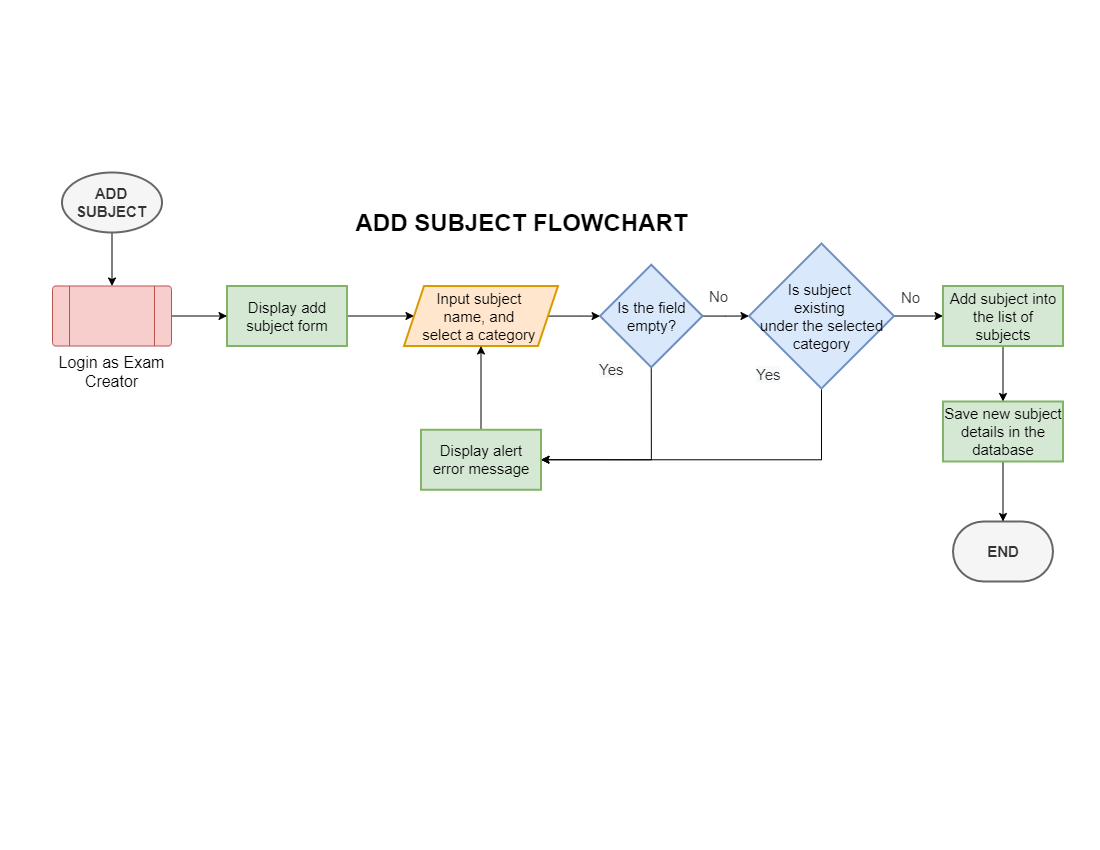

The diagram above was exported from draw.io. Its source (the exported page's mxGraphModel, read from the mxfile embedded in the PNG):
<mxGraphModel dx="1634" dy="607" grid="0" gridSize="10" guides="1" tooltips="1" connect="1" arrows="1" fold="1" page="1" pageScale="1" pageWidth="1100" pageHeight="850" math="0" shadow="0">
  <root>
    <mxCell id="0" />
    <mxCell id="1" parent="0" />
    <mxCell id="wv0jCr2z9wQLp55mm1_w-3" value="" style="edgeStyle=orthogonalEdgeStyle;rounded=0;orthogonalLoop=1;jettySize=auto;html=1;fontSize=16;" edge="1" parent="1" source="k5l_Ae_M9PTBE1ePM1OM-2" target="wv0jCr2z9wQLp55mm1_w-1">
      <mxGeometry relative="1" as="geometry" />
    </mxCell>
    <mxCell id="k5l_Ae_M9PTBE1ePM1OM-2" value="&lt;b&gt;ADD SUBJECT&lt;/b&gt;" style="strokeWidth=2;html=1;shape=mxgraph.flowchart.start_1;whiteSpace=wrap;fontSize=15;fillColor=#f5f5f5;fontColor=#333333;strokeColor=#666666;" vertex="1" parent="1">
      <mxGeometry x="61.5" y="172" width="100" height="60" as="geometry" />
    </mxCell>
    <mxCell id="k5l_Ae_M9PTBE1ePM1OM-3" value="" style="edgeStyle=orthogonalEdgeStyle;rounded=0;orthogonalLoop=1;jettySize=auto;html=1;fontSize=16;" edge="1" parent="1" source="k5l_Ae_M9PTBE1ePM1OM-4" target="k5l_Ae_M9PTBE1ePM1OM-6">
      <mxGeometry relative="1" as="geometry" />
    </mxCell>
    <mxCell id="k5l_Ae_M9PTBE1ePM1OM-4" value="Display add subject form" style="whiteSpace=wrap;html=1;fontSize=15;fillColor=#d5e8d4;strokeColor=#82b366;strokeWidth=2;" vertex="1" parent="1">
      <mxGeometry x="226.5" y="285.5" width="120" height="60" as="geometry" />
    </mxCell>
    <mxCell id="k5l_Ae_M9PTBE1ePM1OM-5" value="" style="edgeStyle=orthogonalEdgeStyle;rounded=0;orthogonalLoop=1;jettySize=auto;html=1;fontSize=16;" edge="1" parent="1" source="k5l_Ae_M9PTBE1ePM1OM-6" target="k5l_Ae_M9PTBE1ePM1OM-9">
      <mxGeometry relative="1" as="geometry" />
    </mxCell>
    <mxCell id="k5l_Ae_M9PTBE1ePM1OM-6" value="Input subject &lt;br&gt;name, and &lt;br&gt;select a category&amp;nbsp;" style="shape=parallelogram;perimeter=parallelogramPerimeter;whiteSpace=wrap;html=1;fixedSize=1;fontSize=15;fillColor=#ffe6cc;strokeColor=#d79b00;strokeWidth=2;" vertex="1" parent="1">
      <mxGeometry x="403.5" y="285.5" width="154" height="60" as="geometry" />
    </mxCell>
    <mxCell id="k5l_Ae_M9PTBE1ePM1OM-7" style="edgeStyle=orthogonalEdgeStyle;rounded=0;orthogonalLoop=1;jettySize=auto;html=1;entryX=0;entryY=0.5;entryDx=0;entryDy=0;fontSize=16;" edge="1" parent="1" source="k5l_Ae_M9PTBE1ePM1OM-9" target="k5l_Ae_M9PTBE1ePM1OM-14">
      <mxGeometry relative="1" as="geometry" />
    </mxCell>
    <mxCell id="k5l_Ae_M9PTBE1ePM1OM-8" style="edgeStyle=orthogonalEdgeStyle;rounded=0;orthogonalLoop=1;jettySize=auto;html=1;exitX=0.5;exitY=1;exitDx=0;exitDy=0;entryX=1;entryY=0.5;entryDx=0;entryDy=0;fontSize=16;" edge="1" parent="1" source="k5l_Ae_M9PTBE1ePM1OM-9" target="k5l_Ae_M9PTBE1ePM1OM-11">
      <mxGeometry relative="1" as="geometry" />
    </mxCell>
    <mxCell id="k5l_Ae_M9PTBE1ePM1OM-9" value="Is the field empty?" style="rhombus;whiteSpace=wrap;html=1;fontSize=15;fillColor=#dae8fc;strokeColor=#6c8ebf;strokeWidth=2;" vertex="1" parent="1">
      <mxGeometry x="599.5" y="264.25" width="102.5" height="102.5" as="geometry" />
    </mxCell>
    <mxCell id="k5l_Ae_M9PTBE1ePM1OM-10" style="edgeStyle=orthogonalEdgeStyle;rounded=0;orthogonalLoop=1;jettySize=auto;html=1;entryX=0.5;entryY=1;entryDx=0;entryDy=0;fontSize=16;" edge="1" parent="1" source="k5l_Ae_M9PTBE1ePM1OM-11" target="k5l_Ae_M9PTBE1ePM1OM-6">
      <mxGeometry relative="1" as="geometry" />
    </mxCell>
    <mxCell id="k5l_Ae_M9PTBE1ePM1OM-11" value="Display alert error message" style="whiteSpace=wrap;html=1;fontSize=15;fillColor=#d5e8d4;strokeColor=#82b366;strokeWidth=2;" vertex="1" parent="1">
      <mxGeometry x="420.5" y="429.25" width="120" height="60" as="geometry" />
    </mxCell>
    <mxCell id="k5l_Ae_M9PTBE1ePM1OM-12" style="edgeStyle=orthogonalEdgeStyle;rounded=0;orthogonalLoop=1;jettySize=auto;html=1;exitX=0.5;exitY=1;exitDx=0;exitDy=0;entryX=1;entryY=0.5;entryDx=0;entryDy=0;fontSize=16;" edge="1" parent="1" source="k5l_Ae_M9PTBE1ePM1OM-14" target="k5l_Ae_M9PTBE1ePM1OM-11">
      <mxGeometry relative="1" as="geometry" />
    </mxCell>
    <mxCell id="k5l_Ae_M9PTBE1ePM1OM-20" value="" style="edgeStyle=orthogonalEdgeStyle;rounded=0;orthogonalLoop=1;jettySize=auto;html=1;fontSize=16;" edge="1" parent="1" source="k5l_Ae_M9PTBE1ePM1OM-14" target="k5l_Ae_M9PTBE1ePM1OM-18">
      <mxGeometry relative="1" as="geometry" />
    </mxCell>
    <mxCell id="k5l_Ae_M9PTBE1ePM1OM-14" value="Is&amp;nbsp;subject &lt;br&gt;existing &lt;br&gt;under the selected category" style="rhombus;whiteSpace=wrap;html=1;fontSize=15;fillColor=#dae8fc;strokeColor=#6c8ebf;strokeWidth=2;" vertex="1" parent="1">
      <mxGeometry x="748.5" y="243" width="145" height="145" as="geometry" />
    </mxCell>
    <mxCell id="k5l_Ae_M9PTBE1ePM1OM-15" value="&lt;span style=&quot;color: rgb(51, 51, 51); font-family: Helvetica; font-size: 15px; font-style: normal; font-variant-ligatures: normal; font-variant-caps: normal; font-weight: 400; letter-spacing: normal; orphans: 2; text-align: center; text-indent: 0px; text-transform: none; widows: 2; word-spacing: 0px; -webkit-text-stroke-width: 0px; background-color: rgb(248, 249, 250); text-decoration-thickness: initial; text-decoration-style: initial; text-decoration-color: initial; float: none; display: inline !important;&quot;&gt;Yes&lt;/span&gt;" style="text;whiteSpace=wrap;html=1;fontSize=15;" vertex="1" parent="1">
      <mxGeometry x="596.5" y="354.25" width="32" height="32" as="geometry" />
    </mxCell>
    <mxCell id="k5l_Ae_M9PTBE1ePM1OM-16" value="&lt;div style=&quot;text-align: center;&quot;&gt;&lt;span style=&quot;background-color: initial;&quot;&gt;&lt;font color=&quot;#333333&quot;&gt;No&lt;/font&gt;&lt;/span&gt;&lt;/div&gt;" style="text;whiteSpace=wrap;html=1;fontSize=15;" vertex="1" parent="1">
      <mxGeometry x="706.5" y="280.5" width="32" height="32" as="geometry" />
    </mxCell>
    <mxCell id="k5l_Ae_M9PTBE1ePM1OM-17" value="&lt;span style=&quot;color: rgb(51, 51, 51); font-family: Helvetica; font-size: 15px; font-style: normal; font-variant-ligatures: normal; font-variant-caps: normal; font-weight: 400; letter-spacing: normal; orphans: 2; text-align: center; text-indent: 0px; text-transform: none; widows: 2; word-spacing: 0px; -webkit-text-stroke-width: 0px; background-color: rgb(248, 249, 250); text-decoration-thickness: initial; text-decoration-style: initial; text-decoration-color: initial; float: none; display: inline !important;&quot;&gt;Yes&lt;/span&gt;" style="text;whiteSpace=wrap;html=1;fontSize=15;" vertex="1" parent="1">
      <mxGeometry x="753.5" y="359.25" width="6" height="32" as="geometry" />
    </mxCell>
    <mxCell id="HeO9cY235I7bj4f51xtg-2" value="" style="edgeStyle=orthogonalEdgeStyle;rounded=0;orthogonalLoop=1;jettySize=auto;html=1;fontSize=16;" edge="1" parent="1" source="k5l_Ae_M9PTBE1ePM1OM-18" target="HeO9cY235I7bj4f51xtg-1">
      <mxGeometry relative="1" as="geometry" />
    </mxCell>
    <mxCell id="k5l_Ae_M9PTBE1ePM1OM-18" value="Add subject into the list of subjects" style="whiteSpace=wrap;html=1;fontSize=15;fillColor=#d5e8d4;strokeColor=#82b366;strokeWidth=2;" vertex="1" parent="1">
      <mxGeometry x="942.5" y="285.5" width="120" height="60" as="geometry" />
    </mxCell>
    <mxCell id="k5l_Ae_M9PTBE1ePM1OM-19" value="&lt;div style=&quot;text-align: center;&quot;&gt;&lt;span style=&quot;background-color: initial;&quot;&gt;&lt;font color=&quot;#333333&quot;&gt;No&lt;/font&gt;&lt;/span&gt;&lt;/div&gt;" style="text;whiteSpace=wrap;html=1;fontSize=15;" vertex="1" parent="1">
      <mxGeometry x="898.5" y="282.25" width="32" height="32" as="geometry" />
    </mxCell>
    <mxCell id="Ea7zEqDkFoOCM7t8wGwT-1" value="ADD SUBJECT FLOWCHART" style="text;strokeColor=none;fillColor=none;html=1;fontSize=24;fontStyle=1;verticalAlign=middle;align=center;" vertex="1" parent="1">
      <mxGeometry x="471" y="203" width="100" height="40" as="geometry" />
    </mxCell>
    <mxCell id="SR0Rcn4AwBRY4T82cEEq-1" value="&lt;b&gt;END&lt;/b&gt;" style="strokeWidth=2;html=1;shape=mxgraph.flowchart.terminator;whiteSpace=wrap;fontSize=15;fillColor=#f5f5f5;fontColor=#333333;strokeColor=#666666;" vertex="1" parent="1">
      <mxGeometry x="952.5" y="521" width="100" height="60" as="geometry" />
    </mxCell>
    <mxCell id="HeO9cY235I7bj4f51xtg-3" value="" style="edgeStyle=orthogonalEdgeStyle;rounded=0;orthogonalLoop=1;jettySize=auto;html=1;fontSize=16;" edge="1" parent="1" source="HeO9cY235I7bj4f51xtg-1" target="SR0Rcn4AwBRY4T82cEEq-1">
      <mxGeometry relative="1" as="geometry" />
    </mxCell>
    <mxCell id="HeO9cY235I7bj4f51xtg-1" value="Save new subject details in the database" style="whiteSpace=wrap;html=1;fontSize=15;fillColor=#d5e8d4;strokeColor=#82b366;strokeWidth=2;" vertex="1" parent="1">
      <mxGeometry x="942.5" y="401" width="120" height="60" as="geometry" />
    </mxCell>
    <mxCell id="wv0jCr2z9wQLp55mm1_w-4" value="" style="edgeStyle=orthogonalEdgeStyle;rounded=0;orthogonalLoop=1;jettySize=auto;html=1;fontSize=16;" edge="1" parent="1" source="wv0jCr2z9wQLp55mm1_w-1" target="k5l_Ae_M9PTBE1ePM1OM-4">
      <mxGeometry relative="1" as="geometry" />
    </mxCell>
    <mxCell id="wv0jCr2z9wQLp55mm1_w-1" value="&lt;font style=&quot;font-size: 16px;&quot;&gt;Login as Exam Creator&lt;/font&gt;" style="verticalLabelPosition=bottom;verticalAlign=top;html=1;shape=process;whiteSpace=wrap;rounded=1;size=0.14;arcSize=6;fontSize=14;fillColor=#f8cecc;strokeColor=#b85450;" vertex="1" parent="1">
      <mxGeometry x="52" y="285.5" width="119" height="60" as="geometry" />
    </mxCell>
  </root>
</mxGraphModel>